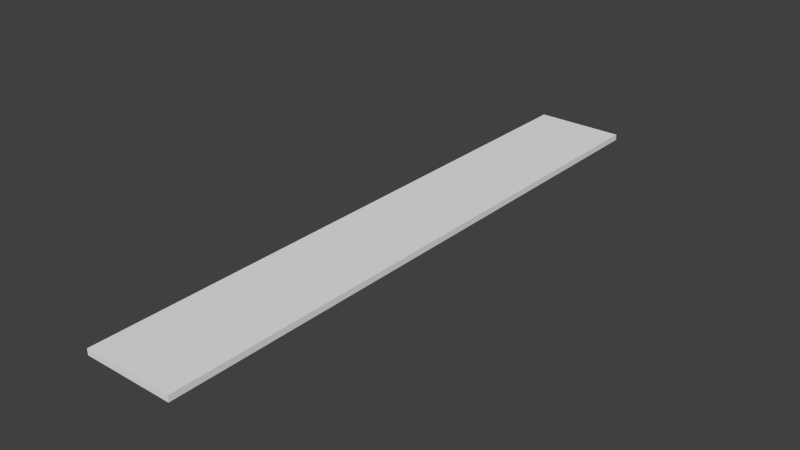 # Source: schieneGrade_v1.blend  (saved by Blender 2.76.0; exported with 4.5.12 LTS)
import bpy
from mathutils import Matrix  # noqa: F401  (used for matrix-valued properties, if any)

bpy.ops.wm.read_factory_settings(use_empty=True)
scene = bpy.context.scene
scene.name = 'Scene'

# ---- collections
col_collection_1 = bpy.data.collections.new('Collection 1'); scene.collection.children.link(col_collection_1)

# ---- world
world_world = bpy.data.worlds.new('World'); scene.world = world_world
world_world.color = (0.05088, 0.05088, 0.05088)
world_world.use_sun_shadow = False
world_world.sun_shadow_jitter_overblur = 0.0
world_world.cycles.sampling_method = 'MANUAL'
world_world.cycles.sample_map_resolution = 256

# ---- meshes
me_cube = bpy.data.meshes.new('Cube')
me_cube.from_pydata([(-0.075, 0.0, -2.459e-05), (-0.075, 0.0, 0.009975), (-0.075, 1.0, -2.459e-05), (-0.075, 1.0, 0.009975), (0.075, 0.0, -2.459e-05), (0.075, 0.0, 0.009975), (0.075, 1.0, -2.459e-05), (0.075, 1.0, 0.009975)], [], [(1, 3, 2, 0), (3, 7, 6, 2), (7, 5, 4, 6), (5, 1, 0, 4), (0, 2, 6, 4), (5, 7, 3, 1)])
me_cube.use_remesh_preserve_volume = False
me_cube.use_remesh_preserve_attributes = False
me_cube.use_mirror_vertex_groups = False
me_cube.update()

# ---- objects
ob_cube = bpy.data.objects.new('Cube', me_cube)

# ---- transforms, parenting, visibility, modifiers, constraints
ob_cube.location = (0.0, 0.0, 0.0)
ob_cube.lineart.crease_threshold = 0.0

# ---- collection membership
col_collection_1.objects.link(ob_cube)

# ---- scene / render settings (as saved in the file)
scene.frame_start = 1; scene.frame_end = 250; scene.frame_set(1)
scene.render.engine = 'CYCLES'
scene.render.resolution_x = 1280
scene.render.resolution_y = 720
scene.render.dither_intensity = 0.0
scene.cycles.use_denoising = False
scene.cycles.samples = 10
scene.cycles.sampling_pattern = 'TABULATED_SOBOL'
scene.cycles.light_sampling_threshold = 0.0
scene.cycles.use_adaptive_sampling = False
scene.cycles.use_light_tree = False
scene.cycles.blur_glossy = 0.0
scene.cycles.pixel_filter_type = 'GAUSSIAN'
scene.cycles.sample_clamp_indirect = 0.0
scene.view_settings.view_transform = 'Standard'
scene.unit_settings.scale_length = 10.0
bpy.context.view_layer.update()

# ---- added for rendering (the .blend has no active camera and no usable light): camera, sun
cam_auto = bpy.data.cameras.new('AutoCamera')
cam_auto.lens = 50.0
cam_auto.sensor_width = 36.0
cam_auto.clip_end = 1000.0
ob_auto_camera = bpy.data.objects.new('AutoCamera', cam_auto)
scene.collection.objects.link(ob_auto_camera)
ob_auto_camera.location = (0.935621, -0.622746, 0.753472)
ob_auto_camera.rotation_euler = (1.09748, -7.21219e-08, 0.694738)
scene.camera = ob_auto_camera
light_auto_sun = bpy.data.lights.new('AutoSun', 'SUN')
light_auto_sun.energy = 3.0
light_auto_sun.angle = 0.0523599
ob_auto_sun = bpy.data.objects.new('AutoSun', light_auto_sun)
scene.collection.objects.link(ob_auto_sun)
ob_auto_sun.rotation_euler = (0.872665, 0.174533, 0.523599)
bpy.context.view_layer.update()
